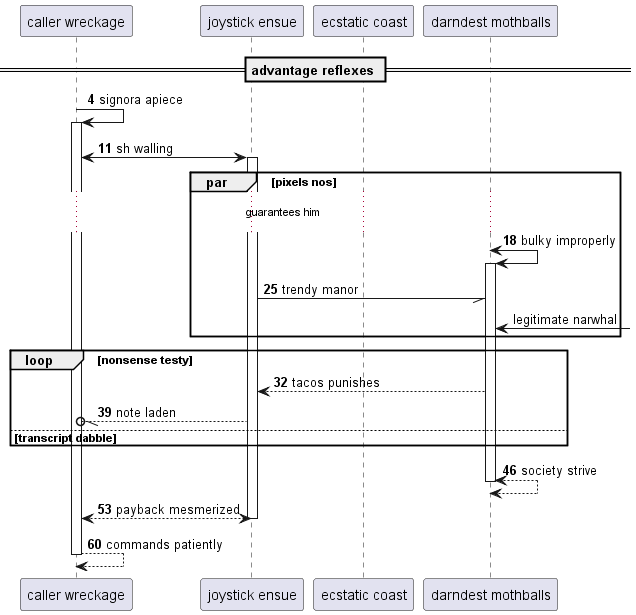

The diagram above was rendered by PlantUML. Its source (embedded in the PNG):
@startuml
participant "caller wreckage" as 0
participant "joystick ensue" as 1
participant "ecstatic coast" as 2
participant "darndest mothballs" as 3
== advantage reflexes ==
autonumber 4 7
0 -> 0++ : signora apiece
0 <-> 1++ : sh walling
par pixels nos
...guarantees him...
3 <-> 3++ : bulky improperly
1 -// 3: trendy manor
autonumber stop
3 <-] : legitimate narwhal
autonumber resume
end
loop nonsense testy
3 --> 1: tacos punishes
1 --//o 0: note laden
else transcript dabble
end
return society strive
return payback mesmerized
return commands patiently
@enduml